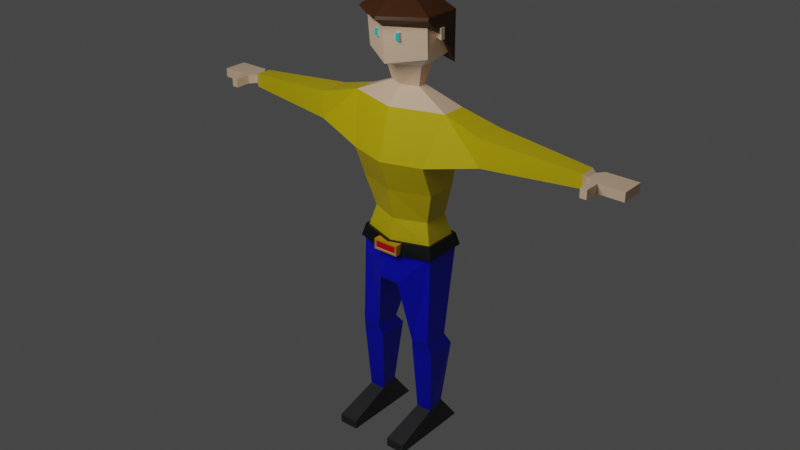 # Source: testHumanLowpoly.blend  (saved by Blender 2.82.7; exported with 4.5.12 LTS)
import bpy
from mathutils import Matrix  # noqa: F401  (used for matrix-valued properties, if any)

bpy.ops.wm.read_factory_settings(use_empty=True)
scene = bpy.context.scene
scene.name = 'Scene'

# ---- collections
col_collection = bpy.data.collections.new('Collection'); scene.collection.children.link(col_collection)

# ---- materials (node trees are filled in below, after node groups)
mat_material_001 = bpy.data.materials.new('Material.001')
mat_material_001.use_transparent_shadow = False
mat_material_002 = bpy.data.materials.new('Material.002')
mat_material_002.use_transparent_shadow = False
mat_material_003 = bpy.data.materials.new('Material.003')
mat_material_003.use_transparent_shadow = False
mat_material_004 = bpy.data.materials.new('Material.004')
mat_material_004.use_transparent_shadow = False
mat_material_005 = bpy.data.materials.new('Material.005')
mat_material_005.use_transparent_shadow = False
mat_material_006 = bpy.data.materials.new('Material.006')
mat_material_006.use_transparent_shadow = False
mat_material_007 = bpy.data.materials.new('Material.007')
mat_material_007.use_transparent_shadow = False
mat_material_008 = bpy.data.materials.new('Material.008')
mat_material_008.use_transparent_shadow = False
mat_material_009 = bpy.data.materials.new('Material.009')
mat_material_009.use_transparent_shadow = False
mat_material_010 = bpy.data.materials.new('Material.010')
mat_material_010.use_transparent_shadow = False

# ---- material node trees
mat_material_001.use_nodes = True; mat_material_001.node_tree.nodes.clear()
_N = mat_material_001.node_tree.nodes; _L = mat_material_001.node_tree.links
n0 = _N.new('ShaderNodeOutputMaterial'); n0.name = 'Material Output'; n0.location = (300, 300)
n1 = _N.new('ShaderNodeBsdfPrincipled'); n1.name = 'Principled BSDF'; n1.location = (10, 300)
n1.distribution = 'GGX'
n1.subsurface_method = 'BURLEY'
n1.inputs[3].default_value = 1.45
n1.inputs[27].default_value = (0.0, 0.0, 0.0, 1.0)
n1.inputs[28].default_value = 1.0
_L.new(n1.outputs[0], n0.inputs[0])
n0.is_active_output = True
mat_material_002.use_nodes = True; mat_material_002.node_tree.nodes.clear()
_N = mat_material_002.node_tree.nodes; _L = mat_material_002.node_tree.links
n0 = _N.new('ShaderNodeOutputMaterial'); n0.name = 'Material Output'; n0.location = (300, 300)
n1 = _N.new('ShaderNodeBsdfPrincipled'); n1.name = 'Principled BSDF'; n1.location = (10, 300)
n1.distribution = 'GGX'
n1.subsurface_method = 'BURLEY'
n1.inputs[0].default_value = (0.8, 0.6166, 0.0, 1.0)
n1.inputs[3].default_value = 1.45
n1.inputs[27].default_value = (0.0, 0.0, 0.0, 1.0)
n1.inputs[28].default_value = 1.0
_L.new(n1.outputs[0], n0.inputs[0])
n0.is_active_output = True
mat_material_003.use_nodes = True; mat_material_003.node_tree.nodes.clear()
_N = mat_material_003.node_tree.nodes; _L = mat_material_003.node_tree.links
n0 = _N.new('ShaderNodeOutputMaterial'); n0.name = 'Material Output'; n0.location = (300, 300)
n1 = _N.new('ShaderNodeBsdfPrincipled'); n1.name = 'Principled BSDF'; n1.location = (10, 300)
n1.distribution = 'GGX'
n1.subsurface_method = 'BURLEY'
n1.inputs[0].default_value = (1.0, 0.7076, 0.4851, 1.0)
n1.inputs[3].default_value = 1.45
n1.inputs[27].default_value = (0.0, 0.0, 0.0, 1.0)
n1.inputs[28].default_value = 1.0
_L.new(n1.outputs[0], n0.inputs[0])
n0.is_active_output = True
mat_material_004.use_nodes = True; mat_material_004.node_tree.nodes.clear()
_N = mat_material_004.node_tree.nodes; _L = mat_material_004.node_tree.links
n0 = _N.new('ShaderNodeOutputMaterial'); n0.name = 'Material Output'; n0.location = (300, 300)
n1 = _N.new('ShaderNodeBsdfPrincipled'); n1.name = 'Principled BSDF'; n1.location = (10, 300)
n1.distribution = 'GGX'
n1.subsurface_method = 'BURLEY'
n1.inputs[0].default_value = (0.06681, 0.01936, 0.0, 1.0)
n1.inputs[3].default_value = 1.45
n1.inputs[27].default_value = (0.0, 0.0, 0.0, 1.0)
n1.inputs[28].default_value = 1.0
_L.new(n1.outputs[0], n0.inputs[0])
n0.is_active_output = True
mat_material_005.use_nodes = True; mat_material_005.node_tree.nodes.clear()
_N = mat_material_005.node_tree.nodes; _L = mat_material_005.node_tree.links
n0 = _N.new('ShaderNodeOutputMaterial'); n0.name = 'Material Output'; n0.location = (300, 300)
n1 = _N.new('ShaderNodeBsdfPrincipled'); n1.name = 'Principled BSDF'; n1.location = (10, 300)
n1.distribution = 'GGX'
n1.subsurface_method = 'BURLEY'
n1.inputs[0].default_value = (0.0, 0.8, 0.7352, 1.0)
n1.inputs[3].default_value = 1.45
n1.inputs[27].default_value = (0.0, 0.0, 0.0, 1.0)
n1.inputs[28].default_value = 1.0
_L.new(n1.outputs[0], n0.inputs[0])
n0.is_active_output = True
mat_material_006.use_nodes = True; mat_material_006.node_tree.nodes.clear()
_N = mat_material_006.node_tree.nodes; _L = mat_material_006.node_tree.links
n0 = _N.new('ShaderNodeOutputMaterial'); n0.name = 'Material Output'; n0.location = (300, 300)
n1 = _N.new('ShaderNodeBsdfPrincipled'); n1.name = 'Principled BSDF'; n1.location = (10, 300)
n1.distribution = 'GGX'
n1.subsurface_method = 'BURLEY'
n1.inputs[0].default_value = (0.0, 0.00376, 0.8, 1.0)
n1.inputs[3].default_value = 1.45
n1.inputs[27].default_value = (0.0, 0.0, 0.0, 1.0)
n1.inputs[28].default_value = 1.0
_L.new(n1.outputs[0], n0.inputs[0])
n0.is_active_output = True
mat_material_007.use_nodes = True; mat_material_007.node_tree.nodes.clear()
_N = mat_material_007.node_tree.nodes; _L = mat_material_007.node_tree.links
n0 = _N.new('ShaderNodeOutputMaterial'); n0.name = 'Material Output'; n0.location = (300, 300)
n1 = _N.new('ShaderNodeBsdfPrincipled'); n1.name = 'Principled BSDF'; n1.location = (10, 300)
n1.distribution = 'GGX'
n1.subsurface_method = 'BURLEY'
n1.inputs[0].default_value = (0.002999, 0.005303, 0.00637, 1.0)
n1.inputs[3].default_value = 1.45
n1.inputs[27].default_value = (0.0, 0.0, 0.0, 1.0)
n1.inputs[28].default_value = 1.0
_L.new(n1.outputs[0], n0.inputs[0])
n0.is_active_output = True
mat_material_008.use_nodes = True; mat_material_008.node_tree.nodes.clear()
_N = mat_material_008.node_tree.nodes; _L = mat_material_008.node_tree.links
n0 = _N.new('ShaderNodeOutputMaterial'); n0.name = 'Material Output'; n0.location = (300, 300)
n1 = _N.new('ShaderNodeBsdfPrincipled'); n1.name = 'Principled BSDF'; n1.location = (10, 300)
n1.distribution = 'GGX'
n1.subsurface_method = 'BURLEY'
n1.inputs[0].default_value = (0.8, 0.3788, 0.0, 1.0)
n1.inputs[3].default_value = 1.45
n1.inputs[27].default_value = (0.0, 0.0, 0.0, 1.0)
n1.inputs[28].default_value = 1.0
_L.new(n1.outputs[0], n0.inputs[0])
n0.is_active_output = True
mat_material_009.use_nodes = True; mat_material_009.node_tree.nodes.clear()
_N = mat_material_009.node_tree.nodes; _L = mat_material_009.node_tree.links
n0 = _N.new('ShaderNodeOutputMaterial'); n0.name = 'Material Output'; n0.location = (300, 300)
n1 = _N.new('ShaderNodeBsdfPrincipled'); n1.name = 'Principled BSDF'; n1.location = (10, 300)
n1.distribution = 'GGX'
n1.subsurface_method = 'BURLEY'
n1.inputs[0].default_value = (0.8, 0.0, 0.00608, 1.0)
n1.inputs[3].default_value = 1.45
n1.inputs[27].default_value = (0.0, 0.0, 0.0, 1.0)
n1.inputs[28].default_value = 1.0
_L.new(n1.outputs[0], n0.inputs[0])
n0.is_active_output = True
mat_material_010.use_nodes = True; mat_material_010.node_tree.nodes.clear()
_N = mat_material_010.node_tree.nodes; _L = mat_material_010.node_tree.links
n0 = _N.new('ShaderNodeOutputMaterial'); n0.name = 'Material Output'; n0.location = (300, 300)
n1 = _N.new('ShaderNodeBsdfPrincipled'); n1.name = 'Principled BSDF'; n1.location = (10, 300)
n1.distribution = 'GGX'
n1.subsurface_method = 'BURLEY'
n1.inputs[0].default_value = (0.03968, 0.03968, 0.03968, 1.0)
n1.inputs[3].default_value = 1.45
n1.inputs[27].default_value = (0.0, 0.0, 0.0, 1.0)
n1.inputs[28].default_value = 1.0
_L.new(n1.outputs[0], n0.inputs[0])
n0.is_active_output = True

# ---- world
world_world = bpy.data.worlds.new('World'); scene.world = world_world
world_world.use_nodes = True; world_world.node_tree.nodes.clear()
_N = world_world.node_tree.nodes; _L = world_world.node_tree.links
n0 = _N.new('ShaderNodeOutputWorld'); n0.name = 'World Output'; n0.location = (300, 300)
n1 = _N.new('ShaderNodeBackground'); n1.name = 'Background'; n1.location = (10, 300)
n1.inputs[0].default_value = (0.05088, 0.05088, 0.05088, 1.0)
_L.new(n1.outputs[0], n0.inputs[0])
n0.is_active_output = True
world_world.color = (0.05088, 0.05088, 0.05088)
world_world.use_sun_shadow = False
world_world.sun_shadow_jitter_overblur = 0.0

# ---- lights
light_point = bpy.data.lights.new('Point', 'POINT')
light_point.transmission_factor = 0.0
light_point.energy = 1000.0
light_point.shadow_soft_size = 2.14
light_point.shadow_maximum_resolution = 0.006
light_point.use_absolute_resolution = True

# ---- meshes
me_cube_001 = bpy.data.meshes.new('Cube.001')
me_cube_001.from_pydata([(0.4988, 0.2892, -0.6), (0.3886, 0.2101, -0.2), (0.4988, 0.1907, 0.2), (0.4988, 0.2892, 0.6), (0.1276, -0.3587, -1.0), (0.1276, 0.3587, -1.0), (0.0, 0.3587, -1.0), (0.0, -0.3587, -1.0), (0.4988, -0.3602, 0.6), (0.4988, -0.2016, 0.2), (0.3886, -0.1225, -0.2), (0.4988, -0.2016, -0.6), (0.0, -0.5173, 0.6), (0.0, -0.3587, 0.2), (0.0, -0.2796, -0.2), (0.0, -0.3587, -0.6), (0.0, 0.3587, 0.6), (0.0, 0.2602, 0.2), (0.0, 0.2796, -0.2), (0.0, 0.3587, -0.6), (0.5324, 0.2018, -1.948), (0.2409, 0.2018, -1.948), (0.2409, -0.2018, -1.948), (0.5324, -0.2018, -1.948), (0.5129, 0.3587, -3.135), (0.2604, 0.3587, -3.135), (0.2604, -0.3587, -3.135), (0.5129, -0.3587, -3.135), (0.4909, -0.1444, -2.824), (0.4375, 0.1444, -2.824), (0.3358, 0.1444, -2.824), (0.2823, -0.1444, -2.824), (0.5129, -0.7163, -3.135), (0.2604, -0.7163, -3.135), (0.5129, -0.7163, -3.022), (0.2604, -0.7163, -3.022), (1.156, -0.1975, 1.084), (1.156, -0.1975, 0.7398), (1.156, 0.1986, 1.084), (1.156, 0.1986, 0.7398), (2.372, -0.09708, 0.9967), (2.372, -0.09708, 0.827), (2.372, 0.09817, 0.9967), (2.372, 0.09817, 0.827), (2.426, -0.06432, 0.9682), (2.426, -0.06432, 0.8555), (2.426, 0.06541, 0.9682), (2.426, 0.06541, 0.8555), (2.491, -0.1501, 0.9676), (2.491, -0.1501, 0.8562), (2.491, 0.1512, 0.9676), (2.491, 0.1512, 0.8562), (2.894, -0.1502, 0.9676), (2.894, -0.1502, 0.8561), (2.894, 0.1513, 0.9676), (2.894, 0.1513, 0.8561), (0.5064, -0.2402, -1.77), (0.5064, 0.09144, -1.77), (0.2668, 0.09144, -1.811), (0.2668, -0.2402, -1.811), (0.0, 0.3587, 1.223), (0.6432, 0.1538, 1.223), (0.6432, -0.1538, 1.223), (0.0, -0.3587, 1.223), (1.516, 0.2677, 1.017), (2.573, 0.1513, 0.9676), (2.573, 0.1513, 0.8562), (2.573, -0.1502, 0.8562), (2.573, -0.1502, 0.9676), (2.491, -0.3438, 0.9676), (2.491, -0.3438, 0.8562), (2.573, -0.3438, 0.9676), (2.573, -0.3438, 0.8562), (0.0, 0.1305, 1.419), (0.1963, 0.05597, 1.419), (0.1963, -0.05597, 1.419), (0.0, -0.1305, 1.419), (0.0, 0.2246, 1.674), (0.2596, 0.09631, 1.674), (0.2596, -0.09631, 1.674), (0.0, -0.2246, 1.674), (0.0, 0.3223, 1.802), (0.417, 0.04403, 2.02), (0.417, -0.04403, 2.02), (0.0, -0.4153, 1.732), (0.417, 0.04403, 2.133), (0.417, -0.04403, 2.133), (0.0, -0.4153, 2.19), (0.4127, 0.1781, 1.802), (0.1688, -0.2842, 2.099), (0.1236, -0.2842, 2.099), (0.4308, 0.04403, 2.02), (0.4308, -0.04403, 2.02), (0.4308, 0.04403, 2.133), (0.4308, -0.04403, 2.133), (0.4127, -0.1781, 1.802), (0.4127, -0.1781, 2.19), (0.1688, -0.2842, 2.006), (0.1236, -0.2842, 2.006), (0.1236, -0.3771, 2.099), (0.1688, -0.3771, 2.099), (0.1688, -0.3771, 2.006), (0.1236, -0.3771, 2.006), (0.5057, -0.007848, 2.01), (0.5057, -0.06888, 2.01), (0.5057, -0.007848, 2.143), (0.5057, -0.06888, 2.143), (0.0, 0.4133, 1.688), (0.4735, 0.2235, 1.688), (0.4735, 0.2235, 2.292), (0.0, 0.4133, 2.292), (0.4735, -0.2455, 2.292), (0.0, -0.5578, 2.292), (0.1786, -0.1309, 2.452), (0.0, 0.2687, 2.452), (0.1786, 0.109, 2.452), (0.0, -0.2907, 2.452), (0.4792, 0.04697, 1.975), (0.4792, 0.04697, 2.123), (0.4792, -0.06895, 2.123), (0.4904, -0.09392, 2.091), (0.4282, -0.06899, 2.101), (0.4238, -0.2031, 2.158), (0.0, -0.4403, 2.158), (0.0, -0.5827, 2.26), (0.4847, -0.2704, 2.26), (0.4604, -0.1741, -0.4608), (0.4604, 0.2617, -0.4608), (0.0, -0.3312, -0.4608), (0.0, 0.3312, -0.4608), (0.4926, -0.2026, -0.4507), (0.5365, -0.2341, -0.6101), (0.4926, 0.2966, -0.4507), (0.5365, 0.3281, -0.6101), (0.0, -0.3826, -0.4507), (0.0, -0.4141, -0.6101), (0.0, 0.3762, -0.4507), (0.0, 0.4078, -0.6101), (0.0, -0.4216, -0.5761), (0.0, -0.4216, -0.4621), (0.0, -0.3065, -0.5988), (0.0, -0.3065, -0.4621), (0.1443, -0.4216, -0.5761), (0.1443, -0.4216, -0.4847), (0.167, -0.3065, -0.5988), (0.167, -0.3065, -0.4621), (0.167, -0.4216, -0.4621), (0.167, -0.4216, -0.5988), (0.0, -0.4216, -0.5988), (0.0, -0.4216, -0.4847), (0.0, -0.411, -0.5761), (0.0, -0.411, -0.4847), (0.1443, -0.411, -0.4847), (0.1443, -0.411, -0.5761)], [], [(9, 8, 12, 13), (16, 60, 61, 3), (61, 62, 36, 38), (10, 9, 13, 14), (6, 5, 4, 7), (126, 10, 14, 128), (57, 56, 23, 20), (8, 62, 63, 12), (4, 11, 15, 7), (127, 1, 10, 126), (1, 2, 9, 10), (2, 3, 8, 9), (6, 19, 0, 5), (129, 18, 1, 127), (18, 17, 2, 1), (17, 16, 3, 2), (29, 28, 27, 24), (58, 57, 20, 21), (56, 59, 22, 23), (59, 58, 21, 22), (25, 24, 27, 26), (31, 30, 25, 26), (27, 28, 34, 32), (30, 29, 24, 25), (21, 20, 29, 30), (23, 22, 31, 28), (22, 21, 30, 31), (20, 23, 28, 29), (34, 35, 33, 32), (26, 27, 32, 33), (28, 31, 35, 34), (31, 26, 33, 35), (39, 38, 42, 43), (62, 8, 37, 36), (3, 61, 38, 39), (8, 3, 39, 37), (40, 41, 45, 44), (36, 37, 41, 40), (37, 39, 43, 41), (38, 36, 40, 42), (45, 47, 51, 49), (41, 43, 47, 45), (42, 40, 44, 46), (43, 42, 46, 47), (66, 65, 54, 55), (46, 44, 48, 50), (47, 46, 50, 51), (44, 45, 49, 48), (55, 54, 52, 53), (68, 67, 53, 52), (67, 66, 55, 53), (65, 68, 52, 54), (4, 5, 58, 59), (11, 4, 59, 56), (5, 0, 57, 58), (0, 11, 56, 57), (62, 61, 74, 75), (50, 48, 68, 65), (49, 51, 66, 67), (49, 67, 72, 70), (51, 50, 65, 66), (69, 70, 72, 71), (68, 48, 69, 71), (48, 49, 70, 69), (67, 68, 71, 72), (76, 75, 79, 80), (63, 62, 75, 76), (61, 60, 73, 74), (79, 78, 88, 95), (74, 73, 77, 78), (75, 74, 78, 79), (85, 86, 94, 93), (80, 79, 95, 84), (78, 77, 81, 88), (123, 84, 95, 122), (82, 88, 108, 117), (87, 96, 122, 123), (86, 85, 118, 119), (88, 81, 107, 108), (82, 83, 95, 88), (119, 111, 125, 120), (85, 82, 117, 118), (83, 86, 96, 95), (92, 91, 103, 104), (83, 82, 91, 92), (86, 83, 92, 94), (82, 85, 93, 91), (89, 90, 99, 100), (98, 97, 101, 102), (101, 100, 99, 102), (97, 89, 100, 101), (98, 90, 89, 97), (102, 99, 90, 98), (104, 103, 105, 106), (94, 92, 104, 106), (91, 93, 105, 103), (93, 94, 106, 105), (109, 110, 114, 115), (108, 107, 110, 109), (114, 116, 113, 115), (111, 109, 115, 113), (112, 111, 113, 116), (118, 117, 108, 109), (119, 118, 109, 111), (122, 121, 120, 125), (123, 122, 125, 124), (86, 119, 120, 121), (111, 112, 124, 125), (96, 86, 121, 122), (129, 127, 132, 136), (126, 128, 134, 130), (11, 0, 133, 131), (137, 136, 132, 133), (133, 132, 130, 131), (131, 130, 134, 135), (15, 11, 131, 135), (127, 126, 130, 132), (0, 19, 137, 133), (140, 141, 145, 144), (144, 145, 146, 147), (138, 142, 153, 150), (140, 144, 147, 148), (145, 141, 139, 146), (143, 142, 147, 146), (142, 138, 148, 147), (149, 143, 146, 139), (153, 152, 151, 150), (143, 149, 151, 152), (142, 143, 152, 153)])
me_cube_001.polygons.foreach_set('material_index', [1, 1, 1, 1, 0, 1, 5, 1, 5, 1, 1, 1, 5, 1, 1, 1, 9, 5, 5, 5, 9, 9, 9, 9, 5, 5, 5, 5, 9, 9, 9, 9, 1, 1, 1, 1, 2, 1, 1, 1, 2, 2, 2, 2, 2, 2, 2, 2, 2, 2, 2, 2, 5, 5, 5, 5, 2, 2, 2, 2, 2, 2, 2, 2, 2, 2, 2, 2, 0, 2, 2, 0, 0, 0, 2, 3, 0, 3, 3, 2, 3, 3, 2, 2, 2, 2, 0, 0, 0, 4, 0, 0, 0, 2, 2, 2, 0, 3, 3, 3, 3, 3, 3, 3, 3, 3, 3, 3, 3, 6, 6, 6, 6, 6, 6, 6, 6, 6, 0, 7, 0, 7, 7, 7, 7, 7, 8, 0, 0])
_uv = me_cube_001.uv_layers.new(name='UVMap')
_uv.uv.foreach_set('vector', [0.525, 0.75, 0.575, 0.75, 0.575, 0.875, 0.525, 0.875, 0.575, 0.375, 0.625, 0.375, 0.625, 0.5, 0.575, 0.5, 0.625, 0.5, 0.625, 0.75, 0.625, 0.75, 0.625, 0.5, 0.475, 0.75, 0.525, 0.75, 0.525, 0.875, 0.475, 0.875, 0.25, 0.5, 0.375, 0.5, 0.375, 0.75, 0.25, 0.75, 0.4424, 0.75, 0.475, 0.75, 0.475, 0.875, 0.4424, 0.875, 0.425, 0.5, 0.425, 0.75, 0.425, 0.75, 0.425, 0.5, 0.575, 0.75, 0.625, 0.75, 0.625, 0.875, 0.575, 0.875, 0.375, 0.75, 0.425, 0.75, 0.425, 0.875, 0.375, 0.875, 0.4424, 0.5, 0.475, 0.5, 0.475, 0.75, 0.4424, 0.75, 0.475, 0.5, 0.525, 0.5, 0.525, 0.75, 0.475, 0.75, 0.525, 0.5, 0.575, 0.5, 0.575, 0.75, 0.525, 0.75, 0.375, 0.375, 0.425, 0.375, 0.425, 0.5, 0.375, 0.5, 0.4424, 0.375, 0.475, 0.375, 0.475, 0.5, 0.4424, 0.5, 0.475, 0.375, 0.525, 0.375, 0.525, 0.5, 0.475, 0.5, 0.525, 0.375, 0.575, 0.375, 0.575, 0.5, 0.525, 0.5, 0.425, 0.5, 0.425, 0.75, 0.425, 0.75, 0.425, 0.5, 0.375, 0.5, 0.425, 0.5, 0.425, 0.5, 0.375, 0.5, 0.425, 0.75, 0.375, 0.75, 0.375, 0.75, 0.425, 0.75, 0.375, 0.75, 0.375, 0.5, 0.375, 0.5, 0.375, 0.75, 0.375, 0.5, 0.425, 0.5, 0.425, 0.75, 0.375, 0.75, 0.375, 0.75, 0.375, 0.5, 0.375, 0.5, 0.375, 0.75, 0.425, 0.75, 0.425, 0.75, 0.425, 0.75, 0.425, 0.75, 0.375, 0.5, 0.425, 0.5, 0.425, 0.5, 0.375, 0.5, 0.375, 0.5, 0.425, 0.5, 0.425, 0.5, 0.375, 0.5, 0.425, 0.75, 0.375, 0.75, 0.375, 0.75, 0.425, 0.75, 0.375, 0.75, 0.375, 0.5, 0.375, 0.5, 0.375, 0.75, 0.425, 0.5, 0.425, 0.75, 0.425, 0.75, 0.425, 0.5, 0.425, 0.75, 0.375, 0.75, 0.375, 0.75, 0.425, 0.75, 0.375, 0.75, 0.425, 0.75, 0.425, 0.75, 0.375, 0.75, 0.425, 0.75, 0.375, 0.75, 0.375, 0.75, 0.425, 0.75, 0.375, 0.75, 0.375, 0.75, 0.375, 0.75, 0.375, 0.75, 0.575, 0.5, 0.625, 0.5, 0.625, 0.5, 0.575, 0.5, 0.625, 0.75, 0.575, 0.75, 0.575, 0.75, 0.625, 0.75, 0.575, 0.5, 0.625, 0.5, 0.625, 0.5, 0.575, 0.5, 0.575, 0.75, 0.575, 0.5, 0.575, 0.5, 0.575, 0.75, 0.625, 0.75, 0.575, 0.75, 0.575, 0.75, 0.625, 0.75, 0.625, 0.75, 0.575, 0.75, 0.575, 0.75, 0.625, 0.75, 0.575, 0.75, 0.575, 0.5, 0.575, 0.5, 0.575, 0.75, 0.625, 0.5, 0.625, 0.75, 0.625, 0.75, 0.625, 0.5, 0.575, 0.75, 0.575, 0.5, 0.575, 0.5, 0.575, 0.75, 0.575, 0.75, 0.575, 0.5, 0.575, 0.5, 0.575, 0.75, 0.625, 0.5, 0.625, 0.75, 0.625, 0.75, 0.625, 0.5, 0.575, 0.5, 0.625, 0.5, 0.625, 0.5, 0.575, 0.5, 0.575, 0.5, 0.625, 0.5, 0.625, 0.5, 0.575, 0.5, 0.625, 0.5, 0.625, 0.75, 0.625, 0.75, 0.625, 0.5, 0.575, 0.5, 0.625, 0.5, 0.625, 0.5, 0.575, 0.5, 0.625, 0.75, 0.575, 0.75, 0.575, 0.75, 0.625, 0.75, 0.575, 0.5, 0.625, 0.5, 0.625, 0.75, 0.575, 0.75, 0.625, 0.75, 0.575, 0.75, 0.575, 0.75, 0.625, 0.75, 0.575, 0.75, 0.575, 0.5, 0.575, 0.5, 0.575, 0.75, 0.625, 0.5, 0.625, 0.75, 0.625, 0.75, 0.625, 0.5, 0.375, 0.75, 0.375, 0.5, 0.375, 0.5, 0.375, 0.75, 0.425, 0.75, 0.375, 0.75, 0.375, 0.75, 0.425, 0.75, 0.375, 0.5, 0.425, 0.5, 0.425, 0.5, 0.375, 0.5, 0.425, 0.5, 0.425, 0.75, 0.425, 0.75, 0.425, 0.5, 0.625, 0.75, 0.625, 0.5, 0.625, 0.5, 0.625, 0.75, 0.625, 0.5, 0.625, 0.75, 0.625, 0.75, 0.625, 0.5, 0.575, 0.75, 0.575, 0.5, 0.575, 0.5, 0.575, 0.75, 0.575, 0.75, 0.575, 0.75, 0.575, 0.75, 0.575, 0.75, 0.575, 0.5, 0.625, 0.5, 0.625, 0.5, 0.575, 0.5, 0.625, 0.75, 0.575, 0.75, 0.575, 0.75, 0.625, 0.75, 0.625, 0.75, 0.625, 0.75, 0.625, 0.75, 0.625, 0.75, 0.625, 0.75, 0.575, 0.75, 0.575, 0.75, 0.625, 0.75, 0.575, 0.75, 0.625, 0.75, 0.625, 0.75, 0.575, 0.75, 0.625, 0.875, 0.625, 0.75, 0.625, 0.75, 0.625, 0.875, 0.625, 0.875, 0.625, 0.75, 0.625, 0.75, 0.625, 0.875, 0.625, 0.5, 0.625, 0.375, 0.625, 0.375, 0.625, 0.5, 0.625, 0.75, 0.625, 0.5, 0.625, 0.5, 0.625, 0.75, 0.625, 0.5, 0.625, 0.375, 0.625, 0.375, 0.625, 0.5, 0.625, 0.75, 0.625, 0.5, 0.625, 0.5, 0.625, 0.75, 0.625, 0.5855, 0.625, 0.6645, 0.625, 0.6645, 0.625, 0.5855, 0.625, 0.875, 0.625, 0.75, 0.625, 0.75, 0.625, 0.875, 0.625, 0.5, 0.625, 0.375, 0.625, 0.375, 0.625, 0.5, 0.625, 0.875, 0.625, 0.875, 0.625, 0.75, 0.625, 0.75, 0.625, 0.5855, 0.625, 0.5, 0.625, 0.5, 0.625, 0.5855, 0.625, 0.875, 0.625, 0.75, 0.625, 0.75, 0.625, 0.875, 0.625, 0.6645, 0.625, 0.5855, 0.625, 0.5855, 0.625, 0.6645, 0.625, 0.5, 0.625, 0.375, 0.625, 0.375, 0.625, 0.5, 0.625, 0.5855, 0.625, 0.6645, 0.625, 0.75, 0.625, 0.5, 0.625, 0.6645, 0.625, 0.75, 0.625, 0.75, 0.625, 0.6645, 0.625, 0.5855, 0.625, 0.5855, 0.625, 0.5855, 0.625, 0.5855, 0.625, 0.6645, 0.625, 0.6645, 0.625, 0.75, 0.625, 0.75, 0.625, 0.6645, 0.625, 0.5855, 0.625, 0.5855, 0.625, 0.6645, 0.625, 0.6645, 0.625, 0.5855, 0.625, 0.5855, 0.625, 0.6645, 0.625, 0.6645, 0.625, 0.6645, 0.625, 0.6645, 0.625, 0.6645, 0.625, 0.5855, 0.625, 0.5855, 0.625, 0.5855, 0.625, 0.5855, 0.375, 0.0, 0.625, 0.0, 0.625, 0.25, 0.375, 0.25, 0.375, 0.25, 0.625, 0.25, 0.625, 0.5, 0.375, 0.5, 0.375, 0.5, 0.625, 0.5, 0.625, 0.75, 0.375, 0.75, 0.375, 0.75, 0.625, 0.75, 0.625, 1.0, 0.375, 1.0, 0.125, 0.5, 0.375, 0.5, 0.375, 0.75, 0.125, 0.75, 0.625, 0.5, 0.875, 0.5, 0.875, 0.75, 0.625, 0.75, 0.625, 0.6645, 0.625, 0.5855, 0.625, 0.5855, 0.625, 0.6645, 0.625, 0.6645, 0.625, 0.6645, 0.625, 0.6645, 0.625, 0.6645, 0.625, 0.5855, 0.625, 0.5855, 0.625, 0.5855, 0.625, 0.5855, 0.625, 0.5855, 0.625, 0.6645, 0.625, 0.6645, 0.625, 0.5855, 0.625, 0.5, 0.625, 0.375, 0.625, 0.375, 0.625, 0.5, 0.625, 0.5, 0.625, 0.375, 0.625, 0.375, 0.625, 0.5, 0.625, 0.375, 0.625, 0.875, 0.625, 0.75, 0.625, 0.5, 0.625, 0.75, 0.625, 0.5, 0.625, 0.5, 0.625, 0.75, 0.625, 0.875, 0.625, 0.75, 0.625, 0.75, 0.625, 0.875, 0.625, 0.5855, 0.625, 0.5855, 0.625, 0.5, 0.625, 0.5, 0.625, 0.6645, 0.625, 0.5855, 0.625, 0.5, 0.625, 0.75, 0.625, 0.75, 0.625, 0.6645, 0.625, 0.6645, 0.625, 0.75, 0.625, 0.875, 0.625, 0.75, 0.625, 0.75, 0.625, 0.875, 0.625, 0.6645, 0.625, 0.6645, 0.625, 0.6645, 0.625, 0.6645, 0.625, 0.75, 0.625, 0.875, 0.625, 0.875, 0.625, 0.75, 0.625, 0.75, 0.625, 0.6645, 0.625, 0.6645, 0.625, 0.75, 0.4424, 0.375, 0.4424, 0.5, 0.4424, 0.5, 0.4424, 0.375, 0.4424, 0.75, 0.4424, 0.875, 0.4424, 0.875, 0.4424, 0.75, 0.425, 0.75, 0.425, 0.5, 0.425, 0.5, 0.425, 0.75, 0.425, 0.375, 0.4424, 0.375, 0.4424, 0.5, 0.425, 0.5, 0.425, 0.5, 0.4424, 0.5, 0.4424, 0.75, 0.425, 0.75, 0.425, 0.75, 0.4424, 0.75, 0.4424, 0.875, 0.425, 0.875, 0.425, 0.875, 0.425, 0.75, 0.425, 0.75, 0.425, 0.875, 0.4424, 0.5, 0.4424, 0.75, 0.4424, 0.75, 0.4424, 0.5, 0.425, 0.5, 0.425, 0.375, 0.425, 0.375, 0.425, 0.5, 0.375, 0.25, 0.625, 0.25, 0.625, 0.5, 0.375, 0.5, 0.375, 0.5, 0.625, 0.5, 0.625, 0.75, 0.375, 0.75, 0.4165, 1.0, 0.4165, 0.784, 0.4165, 0.784, 0.4165, 1.0, 0.125, 0.5, 0.375, 0.5, 0.375, 0.75, 0.125, 0.75, 0.625, 0.5, 0.875, 0.5, 0.875, 0.75, 0.625, 0.75, 0.5835, 0.784, 0.4165, 0.784, 0.375, 0.75, 0.625, 0.75, 0.4165, 0.784, 0.4165, 1.0, 0.375, 1.0, 0.375, 0.75, 0.5835, 1.0, 0.5835, 0.784, 0.625, 0.75, 0.625, 1.0, 0.4165, 0.784, 0.5835, 0.784, 0.5835, 1.0, 0.4165, 1.0, 0.5835, 0.784, 0.5835, 1.0, 0.5835, 1.0, 0.5835, 0.784, 0.4165, 0.784, 0.5835, 0.784, 0.5835, 0.784, 0.4165, 0.784])
_ca = me_cube_001.color_attributes.new('Col', 'BYTE_COLOR', 'CORNER')
_ca.data.foreach_set('color', [1.0, 1.0, 1.0, 1.0, 1.0, 1.0, 1.0, 1.0, 1.0, 1.0, 1.0, 1.0, 1.0, 1.0, 1.0, 1.0, 1.0, 1.0, 1.0, 1.0, 1.0, 1.0, 1.0, 1.0, 1.0, 1.0, 1.0, 1.0, 1.0, 1.0, 1.0, 1.0, 1.0, 1.0, 1.0, 1.0, 1.0, 1.0, 1.0, 1.0, 1.0, 1.0, 1.0, 1.0, 1.0, 1.0, 1.0, 1.0, 1.0, 1.0, 1.0, 1.0, 1.0, 1.0, 1.0, 1.0, 1.0, 1.0, 1.0, 1.0, 1.0, 1.0, 1.0, 1.0, 1.0, 1.0, 1.0, 1.0, 1.0, 1.0, 1.0, 1.0, 1.0, 1.0, 1.0, 1.0, 1.0, 1.0, 1.0, 1.0, 1.0, 1.0, 1.0, 1.0, 1.0, 1.0, 1.0, 1.0, 1.0, 1.0, 1.0, 1.0, 1.0, 1.0, 1.0, 1.0, 1.0, 1.0, 1.0, 1.0, 1.0, 1.0, 1.0, 1.0, 1.0, 1.0, 1.0, 1.0, 1.0, 1.0, 1.0, 1.0, 1.0, 1.0, 1.0, 1.0, 1.0, 1.0, 1.0, 1.0, 1.0, 1.0, 1.0, 1.0, 1.0, 1.0, 1.0, 1.0, 1.0, 1.0, 1.0, 1.0, 1.0, 1.0, 1.0, 1.0, 1.0, 1.0, 1.0, 1.0, 1.0, 1.0, 1.0, 1.0, 1.0, 1.0, 1.0, 1.0, 1.0, 1.0, 1.0, 1.0, 1.0, 1.0, 1.0, 1.0, 1.0, 1.0, 1.0, 1.0, 1.0, 1.0, 1.0, 1.0, 1.0, 1.0, 1.0, 1.0, 1.0, 1.0, 1.0, 1.0, 1.0, 1.0, 1.0, 1.0, 1.0, 1.0, 1.0, 1.0, 1.0, 1.0, 1.0, 1.0, 1.0, 1.0, 1.0, 1.0, 1.0, 1.0, 1.0, 1.0, 1.0, 1.0, 1.0, 1.0, 1.0, 1.0, 1.0, 1.0, 1.0, 1.0, 1.0, 1.0, 1.0, 1.0, 1.0, 1.0, 1.0, 1.0, 1.0, 1.0, 1.0, 1.0, 1.0, 1.0, 1.0, 1.0, 1.0, 1.0, 1.0, 1.0, 1.0, 1.0, 1.0, 1.0, 1.0, 1.0, 1.0, 1.0, 1.0, 1.0, 1.0, 1.0, 1.0, 1.0, 1.0, 1.0, 1.0, 1.0, 1.0, 1.0, 1.0, 1.0, 1.0, 1.0, 1.0, 1.0, 1.0, 1.0, 1.0, 1.0, 1.0, 1.0, 1.0, 1.0, 1.0, 1.0, 1.0, 1.0, 1.0, 1.0, 1.0, 1.0, 1.0, 1.0, 1.0, 1.0, 1.0, 1.0, 1.0, 1.0, 1.0, 1.0, 1.0, 1.0, 1.0, 1.0, 1.0, 1.0, 1.0, 1.0, 1.0, 1.0, 1.0, 1.0, 1.0, 1.0, 1.0, 1.0, 1.0, 1.0, 1.0, 1.0, 1.0, 1.0, 1.0, 1.0, 1.0, 1.0, 1.0, 1.0, 1.0, 1.0, 1.0, 1.0, 1.0, 1.0, 1.0, 1.0, 1.0, 1.0, 1.0, 1.0, 1.0, 1.0, 1.0, 1.0, 1.0, 1.0, 1.0, 1.0, 1.0, 1.0, 1.0, 1.0, 1.0, 1.0, 1.0, 1.0, 1.0, 1.0, 1.0, 1.0, 1.0, 1.0, 1.0, 1.0, 1.0, 1.0, 1.0, 1.0, 1.0, 1.0, 1.0, 1.0, 1.0, 1.0, 1.0, 1.0, 1.0, 1.0, 1.0, 1.0, 1.0, 1.0, 1.0, 1.0, 1.0, 1.0, 1.0, 1.0, 1.0, 1.0, 1.0, 1.0, 1.0, 1.0, 1.0, 1.0, 1.0, 1.0, 1.0, 1.0, 1.0, 1.0, 1.0, 1.0, 1.0, 1.0, 1.0, 1.0, 1.0, 1.0, 1.0, 1.0, 1.0, 1.0, 1.0, 1.0, 1.0, 1.0, 1.0, 1.0, 1.0, 1.0, 1.0, 1.0, 1.0, 1.0, 1.0, 1.0, 1.0, 1.0, 1.0, 1.0, 1.0, 1.0, 1.0, 1.0, 1.0, 1.0, 1.0, 1.0, 1.0, 1.0, 1.0, 1.0, 1.0, 1.0, 1.0, 1.0, 1.0, 1.0, 1.0, 1.0, 1.0, 1.0, 1.0, 1.0, 1.0, 1.0, 1.0, 1.0, 1.0, 1.0, 1.0, 1.0, 1.0, 1.0, 1.0, 1.0, 1.0, 1.0, 1.0, 1.0, 1.0, 1.0, 1.0, 1.0, 1.0, 1.0, 1.0, 1.0, 1.0, 1.0, 1.0, 1.0, 1.0, 1.0, 1.0, 1.0, 1.0, 1.0, 1.0, 1.0, 1.0, 1.0, 1.0, 1.0, 1.0, 1.0, 1.0, 1.0, 1.0, 1.0, 1.0, 1.0, 1.0, 1.0, 1.0, 1.0, 1.0, 1.0, 1.0, 1.0, 1.0, 1.0, 1.0, 1.0, 1.0, 1.0, 1.0, 1.0, 1.0, 1.0, 1.0, 1.0, 1.0, 1.0, 1.0, 1.0, 1.0, 1.0, 1.0, 1.0, 1.0, 1.0, 1.0, 1.0, 1.0, 1.0, 1.0, 1.0, 1.0, 1.0, 1.0, 1.0, 1.0, 1.0, 1.0, 1.0, 1.0, 1.0, 1.0, 1.0, 1.0, 1.0, 1.0, 1.0, 1.0, 1.0, 1.0, 1.0, 1.0, 1.0, 1.0, 1.0, 1.0, 1.0, 1.0, 1.0, 1.0, 1.0, 1.0, 1.0, 1.0, 1.0, 1.0, 1.0, 1.0, 1.0, 1.0, 1.0, 1.0, 1.0, 1.0, 1.0, 1.0, 1.0, 1.0, 1.0, 1.0, 1.0, 1.0, 1.0, 1.0, 1.0, 1.0, 1.0, 1.0, 1.0, 1.0, 1.0, 1.0, 1.0, 1.0, 1.0, 1.0, 1.0, 1.0, 1.0, 1.0, 1.0, 1.0, 1.0, 1.0, 1.0, 1.0, 1.0, 1.0, 1.0, 1.0, 1.0, 1.0, 1.0, 1.0, 1.0, 1.0, 1.0, 1.0, 1.0, 1.0, 1.0, 1.0, 1.0, 1.0, 1.0, 1.0, 1.0, 1.0, 1.0, 1.0, 1.0, 1.0, 1.0, 1.0, 1.0, 1.0, 1.0, 1.0, 1.0, 1.0, 1.0, 1.0, 1.0, 1.0, 1.0, 1.0, 1.0, 1.0, 1.0, 1.0, 1.0, 1.0, 1.0, 1.0, 1.0, 1.0, 1.0, 1.0, 1.0, 1.0, 1.0, 1.0, 1.0, 1.0, 1.0, 1.0, 1.0, 1.0, 1.0, 1.0, 1.0, 1.0, 1.0, 1.0, 1.0, 1.0, 1.0, 1.0, 1.0, 1.0, 1.0, 1.0, 1.0, 1.0, 1.0, 1.0, 1.0, 1.0, 1.0, 1.0, 1.0, 1.0, 1.0, 1.0, 1.0, 1.0, 1.0, 1.0, 1.0, 1.0, 1.0, 1.0, 1.0, 1.0, 1.0, 1.0, 1.0, 1.0, 1.0, 1.0, 1.0, 1.0, 1.0, 1.0, 1.0, 1.0, 1.0, 1.0, 1.0, 1.0, 1.0, 1.0, 1.0, 1.0, 1.0, 1.0, 1.0, 1.0, 1.0, 1.0, 1.0, 1.0, 1.0, 1.0, 1.0, 1.0, 1.0, 1.0, 1.0, 1.0, 1.0, 1.0, 1.0, 1.0, 1.0, 1.0, 1.0, 1.0, 1.0, 1.0, 1.0, 1.0, 1.0, 1.0, 1.0, 1.0, 1.0, 1.0, 1.0, 1.0, 1.0, 1.0, 1.0, 1.0, 1.0, 1.0, 1.0, 1.0, 1.0, 1.0, 1.0, 1.0, 1.0, 1.0, 1.0, 1.0, 1.0, 1.0, 1.0, 1.0, 1.0, 1.0, 1.0, 1.0, 1.0, 1.0, 1.0, 1.0, 1.0, 1.0, 1.0, 1.0, 1.0, 1.0, 1.0, 1.0, 1.0, 1.0, 1.0, 1.0, 1.0, 1.0, 1.0, 1.0, 1.0, 1.0, 1.0, 1.0, 1.0, 1.0, 1.0, 1.0, 1.0, 1.0, 1.0, 1.0, 1.0, 1.0, 1.0, 1.0, 1.0, 1.0, 1.0, 1.0, 1.0, 1.0, 1.0, 1.0, 1.0, 1.0, 1.0, 1.0, 1.0, 1.0, 1.0, 1.0, 1.0, 1.0, 1.0, 1.0, 1.0, 1.0, 1.0, 1.0, 1.0, 1.0, 1.0, 1.0, 1.0, 1.0, 1.0, 1.0, 1.0, 1.0, 1.0, 1.0, 1.0, 1.0, 1.0, 1.0, 1.0, 1.0, 1.0, 1.0, 1.0, 1.0, 1.0, 1.0, 1.0, 1.0, 1.0, 1.0, 1.0, 1.0, 1.0, 1.0, 1.0, 1.0, 1.0, 1.0, 1.0, 1.0, 1.0, 1.0, 1.0, 1.0, 1.0, 1.0, 1.0, 1.0, 1.0, 1.0, 1.0, 1.0, 1.0, 1.0, 1.0, 1.0, 1.0, 1.0, 1.0, 1.0, 1.0, 1.0, 1.0, 1.0, 1.0, 1.0, 1.0, 1.0, 1.0, 1.0, 1.0, 1.0, 1.0, 1.0, 1.0, 1.0, 1.0, 1.0, 1.0, 1.0, 1.0, 1.0, 1.0, 1.0, 1.0, 1.0, 1.0, 1.0, 1.0, 1.0, 1.0, 1.0, 1.0, 1.0, 1.0, 1.0, 1.0, 1.0, 1.0, 1.0, 1.0, 1.0, 1.0, 1.0, 1.0, 1.0, 1.0, 1.0, 1.0, 1.0, 1.0, 1.0, 1.0, 1.0, 1.0, 1.0, 1.0, 1.0, 1.0, 1.0, 1.0, 1.0, 1.0, 1.0, 1.0, 1.0, 1.0, 1.0, 1.0, 1.0, 1.0, 1.0, 1.0, 1.0, 1.0, 1.0, 1.0, 1.0, 1.0, 1.0, 1.0, 1.0, 1.0, 1.0, 1.0, 1.0, 1.0, 1.0, 1.0, 1.0, 1.0, 1.0, 1.0, 1.0, 1.0, 1.0, 1.0, 1.0, 1.0, 1.0, 1.0, 1.0, 1.0, 1.0, 1.0, 1.0, 1.0, 1.0, 1.0, 1.0, 1.0, 1.0, 1.0, 1.0, 1.0, 1.0, 1.0, 1.0, 1.0, 1.0, 1.0, 1.0, 1.0, 1.0, 1.0, 1.0, 1.0, 1.0, 1.0, 1.0, 1.0, 1.0, 1.0, 1.0, 1.0, 1.0, 1.0, 1.0, 1.0, 1.0, 1.0, 1.0, 1.0, 1.0, 1.0, 1.0, 1.0, 1.0, 1.0, 1.0, 1.0, 1.0, 1.0, 1.0, 1.0, 1.0, 1.0, 1.0, 1.0, 1.0, 1.0, 1.0, 1.0, 1.0, 1.0, 1.0, 1.0, 1.0, 1.0, 1.0, 1.0, 1.0, 1.0, 1.0, 1.0, 1.0, 1.0, 1.0, 1.0, 1.0, 1.0, 1.0, 1.0, 1.0, 1.0, 1.0, 1.0, 1.0, 1.0, 1.0, 1.0, 1.0, 1.0, 1.0, 1.0, 1.0, 1.0, 1.0, 1.0, 1.0, 1.0, 1.0, 1.0, 1.0, 1.0, 1.0, 1.0, 1.0, 1.0, 1.0, 1.0, 1.0, 1.0, 1.0, 1.0, 1.0, 1.0, 1.0, 1.0, 1.0, 1.0, 1.0, 1.0, 1.0, 1.0, 1.0, 1.0, 1.0, 1.0, 1.0, 1.0, 1.0, 1.0, 1.0, 1.0, 1.0, 1.0, 1.0, 1.0, 1.0, 1.0, 1.0, 1.0, 1.0, 1.0, 1.0, 1.0, 1.0, 1.0, 1.0, 1.0, 1.0, 1.0, 1.0, 1.0, 1.0, 1.0, 1.0, 1.0, 1.0, 1.0, 1.0, 1.0, 1.0, 1.0, 1.0, 1.0, 1.0, 1.0, 1.0, 1.0, 1.0, 1.0, 1.0, 1.0, 1.0, 1.0, 1.0, 1.0, 1.0, 1.0, 1.0, 1.0, 1.0, 1.0, 1.0, 1.0, 1.0, 1.0, 1.0, 1.0, 1.0, 1.0, 1.0, 1.0, 1.0, 1.0, 1.0, 1.0, 1.0, 1.0, 1.0, 1.0, 1.0, 1.0, 1.0, 1.0, 1.0, 1.0, 1.0, 1.0, 1.0, 1.0, 1.0, 1.0, 1.0, 1.0, 1.0, 1.0, 1.0, 1.0, 1.0, 1.0, 1.0, 1.0, 1.0, 1.0, 1.0, 1.0, 1.0, 1.0, 1.0, 1.0, 1.0, 1.0, 1.0, 1.0, 1.0, 1.0, 1.0, 1.0, 1.0, 1.0, 1.0, 1.0, 1.0, 1.0, 1.0, 1.0, 1.0, 1.0, 1.0, 1.0, 1.0, 1.0, 1.0, 1.0, 1.0, 1.0, 1.0, 1.0, 1.0, 1.0, 1.0, 1.0, 1.0, 1.0, 1.0, 1.0, 1.0, 1.0, 1.0, 1.0, 1.0, 1.0, 1.0, 1.0, 1.0, 1.0, 1.0, 1.0, 1.0, 1.0, 1.0, 1.0, 1.0, 1.0, 1.0, 1.0, 1.0, 1.0, 1.0, 1.0, 1.0, 1.0, 1.0, 1.0, 1.0, 1.0, 1.0, 1.0, 1.0, 1.0, 1.0, 1.0, 1.0, 1.0, 1.0, 1.0, 1.0, 1.0, 1.0, 1.0, 1.0, 1.0, 1.0, 1.0, 1.0, 1.0, 1.0, 1.0, 1.0, 1.0, 1.0, 1.0, 1.0, 1.0, 1.0, 1.0, 1.0, 1.0, 1.0, 1.0, 1.0, 1.0, 1.0, 1.0, 1.0, 1.0, 1.0, 1.0, 1.0, 1.0, 1.0, 1.0, 1.0, 1.0, 1.0, 1.0, 1.0, 1.0, 1.0, 1.0, 1.0, 1.0, 1.0, 1.0, 1.0, 1.0, 1.0, 1.0, 1.0, 1.0, 1.0, 1.0, 1.0, 1.0, 1.0, 1.0, 1.0, 1.0, 1.0, 1.0, 1.0, 1.0, 1.0, 1.0, 1.0, 1.0, 1.0, 1.0, 1.0, 1.0, 1.0, 1.0, 1.0, 1.0, 1.0, 1.0, 1.0, 1.0, 1.0, 1.0, 1.0, 1.0, 1.0, 1.0, 1.0, 1.0, 1.0, 1.0, 1.0, 1.0, 1.0, 1.0, 1.0, 1.0, 1.0, 1.0, 1.0, 1.0, 1.0, 1.0, 1.0, 1.0, 1.0, 1.0, 1.0, 1.0, 1.0, 1.0, 1.0, 1.0, 1.0, 1.0, 1.0, 1.0, 1.0, 1.0, 1.0, 1.0, 1.0, 1.0, 1.0, 1.0, 1.0, 1.0, 1.0, 1.0, 1.0, 1.0, 1.0, 1.0, 1.0, 1.0, 1.0, 1.0, 1.0, 1.0, 1.0, 1.0, 1.0, 1.0, 1.0, 1.0, 1.0, 1.0, 1.0, 1.0, 1.0, 1.0, 1.0, 1.0, 1.0, 1.0, 1.0, 1.0, 1.0, 1.0, 1.0, 1.0, 1.0, 1.0, 1.0, 1.0, 1.0, 1.0, 1.0, 1.0, 1.0, 1.0, 1.0, 1.0, 1.0, 1.0, 1.0, 1.0, 1.0, 1.0, 1.0, 1.0, 1.0, 1.0, 1.0, 1.0, 1.0, 1.0, 1.0, 1.0, 1.0, 1.0, 1.0, 1.0, 1.0, 1.0, 1.0, 1.0, 1.0, 1.0, 1.0, 1.0, 1.0, 1.0, 1.0, 1.0, 1.0, 1.0, 1.0, 1.0, 1.0, 1.0, 1.0, 1.0, 1.0, 1.0, 1.0, 1.0, 1.0, 1.0, 1.0, 1.0, 1.0, 1.0, 1.0, 1.0, 1.0, 1.0, 1.0, 1.0, 1.0, 1.0, 1.0, 1.0, 1.0, 1.0, 1.0, 1.0, 1.0, 1.0, 1.0, 1.0, 1.0, 1.0, 1.0, 1.0, 1.0, 1.0, 1.0, 1.0, 1.0, 1.0, 1.0, 1.0, 1.0, 1.0, 1.0, 1.0, 1.0, 1.0, 1.0, 1.0, 1.0, 1.0, 1.0, 1.0, 1.0, 1.0, 1.0, 1.0, 1.0, 1.0, 1.0, 1.0, 1.0, 1.0, 1.0, 1.0, 1.0, 1.0, 1.0, 1.0, 1.0, 1.0, 1.0, 1.0, 1.0, 1.0, 1.0, 1.0, 1.0, 1.0, 1.0, 1.0, 1.0, 1.0, 1.0, 1.0, 1.0, 1.0, 1.0, 1.0, 1.0, 1.0, 1.0, 1.0, 1.0, 1.0, 1.0, 1.0, 1.0, 1.0, 1.0, 1.0, 1.0, 1.0, 1.0, 1.0, 1.0, 1.0, 1.0, 1.0, 1.0, 1.0, 1.0, 1.0, 1.0, 1.0, 1.0, 1.0, 1.0, 1.0, 1.0, 1.0, 1.0, 1.0, 1.0, 1.0, 1.0, 1.0, 1.0, 1.0, 1.0, 1.0, 1.0, 1.0, 1.0, 1.0, 1.0, 1.0, 1.0, 1.0, 1.0, 1.0, 1.0, 1.0, 1.0, 1.0, 1.0, 1.0, 1.0, 1.0, 1.0, 1.0, 1.0, 1.0, 1.0, 1.0, 1.0, 1.0, 1.0, 1.0, 1.0, 1.0, 1.0, 1.0, 1.0, 1.0, 1.0, 1.0, 1.0, 1.0, 1.0, 1.0, 1.0, 1.0, 1.0, 1.0, 1.0, 1.0, 1.0, 1.0, 1.0, 1.0, 1.0, 1.0, 1.0, 1.0, 1.0, 1.0, 1.0, 1.0, 1.0, 1.0, 1.0, 1.0, 1.0, 1.0, 1.0, 1.0, 1.0, 1.0, 1.0, 1.0, 1.0, 1.0, 1.0, 1.0, 1.0, 1.0, 1.0, 1.0, 1.0, 1.0, 1.0, 1.0, 1.0, 1.0, 1.0, 1.0, 1.0, 1.0, 1.0, 1.0, 1.0, 1.0, 1.0, 1.0, 1.0, 1.0, 1.0, 1.0, 1.0, 1.0, 1.0, 1.0, 1.0, 1.0, 1.0, 1.0, 1.0, 1.0, 1.0, 1.0, 1.0, 1.0, 1.0, 1.0, 1.0, 1.0, 1.0, 1.0, 1.0, 1.0, 1.0, 1.0, 1.0, 1.0, 1.0, 1.0, 1.0, 1.0, 1.0, 1.0, 1.0, 1.0, 1.0, 1.0, 1.0, 1.0, 1.0, 1.0, 1.0, 1.0, 1.0, 1.0, 1.0, 1.0, 1.0, 1.0, 1.0, 1.0, 1.0, 1.0, 1.0, 1.0, 1.0, 1.0, 1.0, 1.0, 1.0, 1.0, 1.0, 1.0, 1.0, 1.0, 1.0, 1.0, 1.0, 1.0, 1.0, 1.0, 1.0, 1.0, 1.0, 1.0, 1.0, 1.0, 1.0, 1.0, 1.0, 1.0, 1.0, 1.0, 1.0, 1.0, 1.0, 1.0, 1.0, 1.0, 1.0, 1.0, 1.0, 1.0, 1.0, 1.0, 1.0, 1.0, 1.0, 1.0, 1.0, 1.0, 1.0, 1.0, 1.0, 1.0, 1.0, 1.0, 1.0, 1.0, 1.0, 1.0, 1.0, 1.0, 1.0, 1.0, 1.0, 1.0, 1.0, 1.0, 1.0, 1.0, 1.0, 1.0, 1.0, 1.0, 1.0, 1.0, 1.0, 1.0, 1.0, 1.0, 1.0, 1.0, 1.0, 1.0, 1.0, 1.0, 1.0, 1.0, 1.0, 1.0, 1.0, 1.0, 1.0, 1.0, 1.0, 1.0, 1.0, 1.0, 1.0, 1.0, 1.0, 1.0, 1.0, 1.0, 1.0, 1.0, 1.0, 1.0, 1.0, 1.0, 1.0, 1.0, 1.0, 1.0, 1.0, 1.0, 1.0, 1.0, 1.0, 1.0, 1.0, 1.0, 1.0, 1.0, 1.0, 1.0, 1.0, 1.0, 1.0, 1.0, 1.0, 1.0, 1.0, 1.0, 1.0, 1.0, 1.0, 1.0, 1.0, 1.0, 1.0, 1.0, 1.0, 1.0, 1.0, 1.0, 1.0, 1.0, 1.0, 1.0, 1.0, 1.0, 1.0, 1.0, 1.0, 1.0, 1.0, 1.0, 1.0, 1.0, 1.0, 1.0, 1.0, 1.0, 1.0, 1.0, 1.0, 1.0, 1.0, 1.0, 1.0, 1.0, 1.0, 1.0, 1.0, 1.0, 1.0, 1.0, 1.0, 1.0, 1.0, 1.0, 1.0, 1.0, 1.0, 1.0, 1.0, 1.0, 1.0, 1.0, 1.0, 1.0, 1.0, 1.0, 1.0, 1.0, 1.0, 1.0, 1.0, 1.0, 1.0, 1.0, 1.0, 1.0, 1.0, 1.0, 1.0, 1.0, 1.0, 1.0, 1.0, 1.0, 1.0, 1.0, 1.0, 1.0, 1.0, 1.0, 1.0, 1.0, 1.0, 1.0, 1.0, 1.0, 1.0, 1.0, 1.0, 1.0, 1.0, 1.0, 1.0, 1.0, 1.0, 1.0, 1.0, 1.0, 1.0, 1.0, 1.0, 1.0, 1.0, 1.0, 1.0, 1.0, 1.0, 1.0, 1.0, 1.0, 1.0, 1.0, 1.0, 1.0, 1.0, 1.0, 1.0, 1.0, 1.0, 1.0, 1.0, 1.0, 1.0, 1.0, 1.0, 1.0, 1.0, 1.0, 1.0, 1.0, 1.0, 1.0, 1.0, 1.0, 1.0, 1.0, 1.0, 1.0, 1.0, 1.0])
me_cube_001.materials.append(mat_material_001)
me_cube_001.materials.append(mat_material_002)
me_cube_001.materials.append(mat_material_003)
me_cube_001.materials.append(mat_material_004)
me_cube_001.materials.append(mat_material_005)
me_cube_001.materials.append(mat_material_006)
me_cube_001.materials.append(mat_material_007)
me_cube_001.materials.append(mat_material_008)
me_cube_001.materials.append(mat_material_009)
me_cube_001.materials.append(mat_material_010)
me_cube_001.use_remesh_fix_poles = True
me_cube_001.use_remesh_preserve_attributes = False
me_cube_001.use_mirror_vertex_groups = False
me_cube_001.update()
arm_metarig_001 = bpy.data.armatures.new('metarig.001')  # bones are not reproduced

# ---- objects
ob_cube = bpy.data.objects.new('Cube', me_cube_001)
ob_point = bpy.data.objects.new('Point', light_point)
ob_metarig = bpy.data.objects.new('metarig', arm_metarig_001)

# ---- transforms, parenting, visibility, modifiers, constraints
ob_cube.parent = ob_metarig
ob_cube.matrix_parent_inverse = Matrix(((0.3706, -0.0, -0.0, -0.02362), (-0.0, 0.3706, 0.0, 0.1376), (-0.0, -0.0, 0.3706, 0.7511), (-0.0, 0.0, -0.0, 1.0)))
ob_cube.location = (0.07916, -0.06286, 1.302)
ob_cube.lineart.crease_threshold = 0.0
_vg = ob_cube.vertex_groups.new(name='spine')
for _i, _w in zip([0, 1, 5, 6, 7, 17, 18, 19, 127, 129, 132, 133, 136, 137], [0.08204, 0.0975, 0.2963, 0.331, 0.0008671, 0.1066, 0.5551, 0.4488, 0.07785, 0.3192, 0.07531, 0.07695, 0.3266, 0.417]): _vg.add([_i], _w, 'REPLACE')
_vg = ob_cube.vertex_groups.new(name='spine.001')
for _i, _w in zip([10, 13, 14, 15, 128, 134, 135, 138, 139, 140, 141, 142, 143, 144, 145, 146, 147, 148, 149, 150, 151, 152, 153], [0.0128, 0.08739, 0.6106, 0.07759, 0.2187, 0.1799, 0.09923, 0.08408, 0.08106, 0.1023, 0.08786, 0.08297, 0.08201, 0.08291, 0.08176, 0.08202, 0.08294, 0.08579, 0.08053, 0.08337, 0.08041, 0.08203, 0.08292]): _vg.add([_i], _w, 'REPLACE')
_vg = ob_cube.vertex_groups.new(name='spine.002')
for _i, _w in zip([1, 2, 3, 8, 9, 10, 12, 13, 14, 16, 17, 18, 60, 127, 128, 129, 132, 134, 136, 137], [0.1117, 0.5786, 0.08282, 0.001697, 0.5539, 0.03659, 0.1578, 0.6923, 0.1045, 0.6499, 0.7343, 0.1576, 0.07487, 0.01903, 0.02702, 0.05774, 0.007817, 0.0136, 0.04874, 0.008625]): _vg.add([_i], _w, 'REPLACE')
_vg = ob_cube.vertex_groups.new(name='spine.003')
for _i, _w in zip([16, 60, 73, 74, 77], [0.05888, 0.3391, 0.09105, 0.00689, 0.005897]): _vg.add([_i], _w, 'REPLACE')
_vg = ob_cube.vertex_groups.new(name='spine.004')
for _i, _w in zip([16, 60, 73, 74, 75, 77, 78, 79, 81, 88, 95, 107, 108], [0.06114, 0.3528, 0.1525, 0.1851, 0.46, 0.06009, 0.05507, 0.06973, 0.03629, 0.01519, 0.0007005, 0.02092, 0.01444]): _vg.add([_i], _w, 'REPLACE')
_vg = ob_cube.vertex_groups.new(name='spine.005')
for _i, _w in zip([60, 61, 63, 73, 74, 75, 76, 77, 78, 79, 80, 81, 82, 83, 85, 86, 88, 89, 90, 91, 92, 93, 94, 95, 97, 98, 99, 100, 101, 102, 103, 104, 105, 106, 107, 108, 110, 117, 118, 119, 120, 121], [0.1301, 0.002884, 0.1108, 0.6072, 0.5386, 0.3077, 0.9897, 0.2095, 0.1336, 0.07663, 0.04034, 0.1418, 0.03916, 0.02117, 0.02684, 0.01421, 0.08206, 0.05865, 0.06182, 0.03648, 0.02214, 0.02606, 0.01633, 0.01952, 0.05471, 0.0566, 0.05894, 0.05848, 0.05703, 0.05734, 0.02692, 0.0243, 0.02285, 0.02, 0.1131, 0.08399, 0.01857, 0.04769, 0.01985, 0.008218, 0.00715, 0.01048]): _vg.add([_i], _w, 'REPLACE')
_vg = ob_cube.vertex_groups.new(name='spine.006')
for _i, _w in zip([73, 74, 75, 77, 78, 79, 80, 81, 82, 83, 84, 85, 86, 87, 88, 89, 90, 91, 92, 93, 94, 95, 96, 97, 98, 99, 100, 101, 102, 103, 104, 105, 106, 107, 108, 109, 110, 111, 112, 113, 114, 115, 116, 117, 118, 119, 120, 121, 122, 123, 124, 125], [0.1116, 0.1057, 0.08648, 0.682, 0.7718, 0.8261, 0.9495, 0.7813, 0.9241, 0.9369, 0.9744, 0.9367, 0.9447, 0.9892, 0.8625, 0.9413, 0.9382, 0.9263, 0.9365, 0.9369, 0.943, 0.9287, 0.9579, 0.9453, 0.9434, 0.9411, 0.9415, 0.943, 0.9427, 0.9337, 0.9356, 0.9382, 0.9399, 0.824, 0.8609, 0.9604, 0.946, 0.9746, 0.9931, 0.99, 0.9607, 0.972, 0.9963, 0.9178, 0.9413, 0.95, 0.9505, 0.9477, 0.9594, 0.9897, 0.9928, 0.9727]): _vg.add([_i], _w, 'REPLACE')
_vg = ob_cube.vertex_groups.new(name='shoulder.L')
_vg = ob_cube.vertex_groups.new(name='upper_arm.L')
for _i, _w in zip([3, 8, 36, 37, 38, 39, 60, 61, 62, 63, 64, 74, 75], [0.08074, 0.02249, 0.9711, 0.9349, 0.9922, 0.959, 0.05223, 0.8781, 0.894, 0.01509, 1.0, 0.113, 0.08756]): _vg.add([_i], _w, 'REPLACE')
_vg = ob_cube.vertex_groups.new(name='forearm.L')
for _i, _w in zip([40, 41, 42, 43, 44, 45, 46, 47, 48, 49, 50, 51, 65, 66, 67, 68, 69, 70, 71, 72], [0.9654, 0.9654, 0.9918, 0.9909, 0.8114, 0.821, 0.9049, 0.895, 0.3627, 0.3658, 0.2582, 0.2353, 0.05272, 0.04851, 0.1726, 0.1648, 0.2773, 0.2704, 0.2945, 0.2651]): _vg.add([_i], _w, 'REPLACE')
_vg = ob_cube.vertex_groups.new(name='hand.L')
for _i, _w in zip([44, 45, 46, 47, 48, 49, 50, 51, 52, 53, 54, 55, 65, 66, 67, 68, 69, 70, 71, 72], [0.1847, 0.1752, 0.09427, 0.104, 0.6356, 0.6325, 0.7416, 0.7645, 0.9776, 0.9795, 0.9943, 0.9936, 0.9472, 0.9507, 0.8266, 0.8345, 0.7217, 0.7286, 0.7046, 0.734]): _vg.add([_i], _w, 'REPLACE')
_vg = ob_cube.vertex_groups.new(name='shoulder.R')
for _i, _w in zip([12, 63, 75], [0.1027, 0.7477, 0.02612]): _vg.add([_i], _w, 'REPLACE')
_vg = ob_cube.vertex_groups.new(name='upper_arm.R')
_vg = ob_cube.vertex_groups.new(name='forearm.R')
_vg = ob_cube.vertex_groups.new(name='hand.R')
_vg = ob_cube.vertex_groups.new(name='breast.L')
for _i, _w in zip([1, 2, 3, 8, 9, 12, 13, 16, 17, 37, 39, 61, 62, 63], [0.01471, 0.2053, 0.8061, 0.9048, 0.2352, 0.1786, 0.05297, 0.1602, 0.05705, 0.03689, 0.002776, 0.04918, 0.03512, 0.01124]): _vg.add([_i], _w, 'REPLACE')
_vg = ob_cube.vertex_groups.new(name='breast.R')
for _i, _w in zip([12, 13, 63], [0.4973, 0.08309, 0.02047]): _vg.add([_i], _w, 'REPLACE')
_vg = ob_cube.vertex_groups.new(name='pelvis.L')
for _i, _w in zip([0, 1, 2, 5, 6, 7, 9, 10, 11, 13, 14, 15, 17, 18, 19, 126, 127, 128, 129, 130, 131, 132, 133, 134, 135, 136, 137], [0.0883, 0.5716, 0.1317, 0.2846, 0.2838, 0.004134, 0.1512, 0.8189, 0.01455, 0.02274, 0.1088, 0.003632, 0.0257, 0.1167, 0.1202, 0.1557, 0.185, 0.05806, 0.1012, 0.1197, 0.04795, 0.1616, 0.1044, 0.05012, 0.01279, 0.1014, 0.1158]): _vg.add([_i], _w, 'REPLACE')
_vg = ob_cube.vertex_groups.new(name='pelvis.R')
for _i, _w in zip([0, 1, 4, 5, 6, 7, 11, 14, 15, 18, 19, 126, 127, 128, 129, 130, 131, 132, 133, 134, 135, 136, 137, 138, 139, 140, 141, 142, 143, 144, 145, 146, 147, 148, 149, 150, 151, 152, 153], [0.07031, 0.0159, 0.05042, 0.2891, 0.3032, 0.08141, 0.01756, 0.08576, 0.5351, 0.09683, 0.243, 0.02008, 0.06578, 0.3928, 0.3865, 0.01099, 0.003549, 0.06232, 0.06636, 0.4062, 0.522, 0.3803, 0.2727, 0.4551, 0.4491, 0.4356, 0.4396, 0.4412, 0.447, 0.4187, 0.449, 0.4467, 0.4371, 0.4599, 0.4559, 0.4535, 0.4584, 0.4469, 0.442]): _vg.add([_i], _w, 'REPLACE')
_vg = ob_cube.vertex_groups.new(name='thigh.L')
for _i, _w in zip([0, 1, 2, 4, 5, 6, 7, 10, 11, 14, 15, 18, 19, 20, 21, 22, 23, 56, 57, 58, 59, 126, 127, 128, 129, 130, 131, 132, 133, 134, 135, 136, 137], [0.7405, 0.1413, 0.00605, 0.8179, 0.1025, 0.05892, 0.6719, 0.07103, 0.9133, 0.02921, 0.2601, 0.05211, 0.1541, 0.1333, 0.02332, 0.03434, 0.07867, 0.8996, 0.7842, 0.1504, 0.4952, 0.7619, 0.6197, 0.1681, 0.1233, 0.812, 0.9043, 0.6569, 0.7283, 0.179, 0.2305, 0.131, 0.1543]): _vg.add([_i], _w, 'REPLACE')
_vg = ob_cube.vertex_groups.new(name='shin.L')
for _i, _w in zip([4, 7, 20, 21, 22, 23, 24, 25, 28, 29, 30, 31, 56, 57, 58, 59], [0.04032, 0.02404, 0.8528, 0.9494, 0.9466, 0.9064, 0.2047, 0.2139, 0.07479, 0.8652, 0.8444, 0.0662, 0.09735, 0.1885, 0.8255, 0.5022]): _vg.add([_i], _w, 'REPLACE')
_vg = ob_cube.vertex_groups.new(name='foot.L')
for _i, _w in zip([24, 25, 26, 27, 28, 29, 30, 31, 35], [0.007218, 0.02552, 0.06583, 0.04837, 0.88, 0.097, 0.1136, 0.8907, 0.03764]): _vg.add([_i], _w, 'REPLACE')
_vg = ob_cube.vertex_groups.new(name='toe.L')
for _i, _w in zip([24, 25, 26, 27, 28, 31, 32, 33, 34, 35], [0.02404, 0.02702, 0.9227, 0.9412, 0.03341, 0.02869, 0.9858, 1.023, 0.9752, 0.9514]): _vg.add([_i], _w, 'REPLACE')
_vg = ob_cube.vertex_groups.new(name='heel.02.L')
for _i, _w in zip([24, 25, 29, 30], [0.7294, 0.7095, 0.01091, 0.01854]): _vg.add([_i], _w, 'REPLACE')
_vg = ob_cube.vertex_groups.new(name='thigh.R')
for _i, _w in zip([4, 7, 15, 128, 134, 135, 138, 139, 140, 141, 142, 143, 144, 145, 146, 147, 148, 149, 150, 151, 152, 153], [0.03328, 0.1462, 0.07117, 0.1092, 0.139, 0.08476, 0.4608, 0.4698, 0.4621, 0.4726, 0.4758, 0.471, 0.4984, 0.4692, 0.4712, 0.48, 0.4544, 0.4636, 0.4631, 0.4611, 0.471, 0.4751]): _vg.add([_i], _w, 'REPLACE')
_vg = ob_cube.vertex_groups.new(name='shin.R')
_vg = ob_cube.vertex_groups.new(name='foot.R')
_vg = ob_cube.vertex_groups.new(name='toe.R')
_vg = ob_cube.vertex_groups.new(name='heel.02.R')
_m = ob_cube.modifiers.new('Mirror', 'MIRROR')
_m.use_clip = True
_m = ob_cube.modifiers.new('Armature', 'ARMATURE')
_m.object = ob_metarig
ob_point.parent = ob_metarig
ob_point.matrix_parent_inverse = Matrix(((0.3706, -0.0, -0.0, -0.02362), (-0.0, 0.3706, 0.0, 0.1376), (-0.0, -0.0, 0.3706, 0.7511), (-0.0, 0.0, -0.0, 1.0)))
ob_point.location = (0.3364, -5.535, 7.152)
ob_point.lineart.crease_threshold = 0.0
ob_metarig.location = (0.06373, -0.3713, -2.027)
ob_metarig.scale = (2.698, 2.698, 2.698)
ob_metarig.lineart.crease_threshold = 0.0

# ---- collection membership
col_collection.objects.link(ob_cube)
col_collection.objects.link(ob_point)
col_collection.objects.link(ob_metarig)

# ---- scene / render settings (as saved in the file)
scene.frame_start = 1; scene.frame_end = 250; scene.frame_set(34)
scene.render.engine = 'BLENDER_EEVEE_NEXT'
scene.cycles.use_denoising = False
scene.cycles.samples = 128
scene.cycles.sampling_pattern = 'TABULATED_SOBOL'
scene.cycles.use_adaptive_sampling = False
scene.cycles.use_light_tree = False
scene.view_settings.view_transform = 'Filmic'
bpy.context.view_layer.update()

# ---- added for rendering (the .blend has no active camera): camera
cam_auto = bpy.data.cameras.new('AutoCamera')
cam_auto.lens = 50.0
cam_auto.sensor_width = 36.0
cam_auto.clip_end = 1000.0
ob_auto_camera = bpy.data.objects.new('AutoCamera', cam_auto)
scene.collection.objects.link(ob_auto_camera)
ob_auto_camera.location = (7.59553, -9.23398, 6.97382)
ob_auto_camera.rotation_euler = (1.09748, -7.21219e-08, 0.694738)
scene.camera = ob_auto_camera
bpy.context.view_layer.update()
